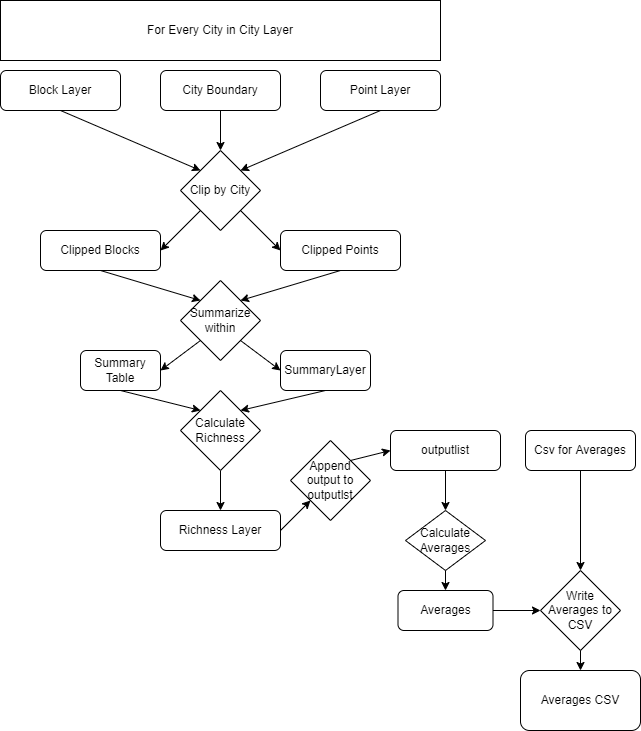

The diagram above was exported from draw.io. Its source (the exported page's mxGraphModel, read from the mxfile embedded in the PNG):
<mxGraphModel dx="1422" dy="762" grid="1" gridSize="10" guides="1" tooltips="1" connect="1" arrows="1" fold="1" page="1" pageScale="1" pageWidth="827" pageHeight="1169" math="0" shadow="0">
  <root>
    <mxCell id="WIyWlLk6GJQsqaUBKTNV-0" />
    <mxCell id="WIyWlLk6GJQsqaUBKTNV-1" parent="WIyWlLk6GJQsqaUBKTNV-0" />
    <mxCell id="WIyWlLk6GJQsqaUBKTNV-3" value="Block Layer" style="rounded=1;whiteSpace=wrap;html=1;fontSize=12;glass=0;strokeWidth=1;shadow=0;" parent="WIyWlLk6GJQsqaUBKTNV-1" vertex="1">
      <mxGeometry x="160" y="80" width="120" height="40" as="geometry" />
    </mxCell>
    <mxCell id="MNkk0lQrYLlQqMuEBB4w-0" value="City Boundary" style="rounded=1;whiteSpace=wrap;html=1;fontSize=12;glass=0;strokeWidth=1;shadow=0;" vertex="1" parent="WIyWlLk6GJQsqaUBKTNV-1">
      <mxGeometry x="320" y="80" width="120" height="40" as="geometry" />
    </mxCell>
    <mxCell id="MNkk0lQrYLlQqMuEBB4w-1" value="Point Layer" style="rounded=1;whiteSpace=wrap;html=1;fontSize=12;glass=0;strokeWidth=1;shadow=0;" vertex="1" parent="WIyWlLk6GJQsqaUBKTNV-1">
      <mxGeometry x="480" y="80" width="120" height="40" as="geometry" />
    </mxCell>
    <mxCell id="MNkk0lQrYLlQqMuEBB4w-3" value="Clip by City" style="rhombus;whiteSpace=wrap;html=1;" vertex="1" parent="WIyWlLk6GJQsqaUBKTNV-1">
      <mxGeometry x="340" y="160" width="80" height="80" as="geometry" />
    </mxCell>
    <mxCell id="MNkk0lQrYLlQqMuEBB4w-4" value="" style="endArrow=classic;html=1;rounded=0;exitX=0.5;exitY=1;exitDx=0;exitDy=0;entryX=0.5;entryY=0;entryDx=0;entryDy=0;" edge="1" parent="WIyWlLk6GJQsqaUBKTNV-1" source="MNkk0lQrYLlQqMuEBB4w-0" target="MNkk0lQrYLlQqMuEBB4w-3">
      <mxGeometry width="50" height="50" relative="1" as="geometry">
        <mxPoint x="390" y="220" as="sourcePoint" />
        <mxPoint x="440" y="170" as="targetPoint" />
      </mxGeometry>
    </mxCell>
    <mxCell id="MNkk0lQrYLlQqMuEBB4w-5" value="" style="endArrow=classic;html=1;rounded=0;exitX=0.5;exitY=1;exitDx=0;exitDy=0;entryX=1;entryY=0;entryDx=0;entryDy=0;" edge="1" parent="WIyWlLk6GJQsqaUBKTNV-1" source="MNkk0lQrYLlQqMuEBB4w-1" target="MNkk0lQrYLlQqMuEBB4w-3">
      <mxGeometry width="50" height="50" relative="1" as="geometry">
        <mxPoint x="390" y="220" as="sourcePoint" />
        <mxPoint x="440" y="170" as="targetPoint" />
      </mxGeometry>
    </mxCell>
    <mxCell id="MNkk0lQrYLlQqMuEBB4w-6" value="" style="endArrow=classic;html=1;rounded=0;exitX=0.5;exitY=1;exitDx=0;exitDy=0;entryX=0;entryY=0;entryDx=0;entryDy=0;" edge="1" parent="WIyWlLk6GJQsqaUBKTNV-1" source="WIyWlLk6GJQsqaUBKTNV-3" target="MNkk0lQrYLlQqMuEBB4w-3">
      <mxGeometry width="50" height="50" relative="1" as="geometry">
        <mxPoint x="390" y="220" as="sourcePoint" />
        <mxPoint x="440" y="170" as="targetPoint" />
      </mxGeometry>
    </mxCell>
    <mxCell id="MNkk0lQrYLlQqMuEBB4w-7" value="Clipped Blocks" style="rounded=1;whiteSpace=wrap;html=1;fontSize=12;glass=0;strokeWidth=1;shadow=0;" vertex="1" parent="WIyWlLk6GJQsqaUBKTNV-1">
      <mxGeometry x="200" y="240" width="120" height="40" as="geometry" />
    </mxCell>
    <mxCell id="MNkk0lQrYLlQqMuEBB4w-8" value="Clipped Points" style="rounded=1;whiteSpace=wrap;html=1;fontSize=12;glass=0;strokeWidth=1;shadow=0;" vertex="1" parent="WIyWlLk6GJQsqaUBKTNV-1">
      <mxGeometry x="440" y="240" width="120" height="40" as="geometry" />
    </mxCell>
    <mxCell id="MNkk0lQrYLlQqMuEBB4w-10" value="" style="endArrow=classic;html=1;rounded=0;exitX=0;exitY=1;exitDx=0;exitDy=0;entryX=1;entryY=0.5;entryDx=0;entryDy=0;" edge="1" parent="WIyWlLk6GJQsqaUBKTNV-1" source="MNkk0lQrYLlQqMuEBB4w-3" target="MNkk0lQrYLlQqMuEBB4w-7">
      <mxGeometry width="50" height="50" relative="1" as="geometry">
        <mxPoint x="390" y="320" as="sourcePoint" />
        <mxPoint x="440" y="270" as="targetPoint" />
      </mxGeometry>
    </mxCell>
    <mxCell id="MNkk0lQrYLlQqMuEBB4w-11" value="" style="endArrow=classic;html=1;rounded=0;entryX=0;entryY=0.5;entryDx=0;entryDy=0;" edge="1" parent="WIyWlLk6GJQsqaUBKTNV-1" source="MNkk0lQrYLlQqMuEBB4w-3" target="MNkk0lQrYLlQqMuEBB4w-8">
      <mxGeometry width="50" height="50" relative="1" as="geometry">
        <mxPoint x="390" y="320" as="sourcePoint" />
        <mxPoint x="440" y="270" as="targetPoint" />
      </mxGeometry>
    </mxCell>
    <mxCell id="MNkk0lQrYLlQqMuEBB4w-12" value="Summarize within" style="rhombus;whiteSpace=wrap;html=1;" vertex="1" parent="WIyWlLk6GJQsqaUBKTNV-1">
      <mxGeometry x="340" y="290" width="80" height="80" as="geometry" />
    </mxCell>
    <mxCell id="MNkk0lQrYLlQqMuEBB4w-13" value="" style="endArrow=classic;html=1;rounded=0;exitX=0.5;exitY=1;exitDx=0;exitDy=0;entryX=0;entryY=0;entryDx=0;entryDy=0;" edge="1" parent="WIyWlLk6GJQsqaUBKTNV-1" source="MNkk0lQrYLlQqMuEBB4w-7" target="MNkk0lQrYLlQqMuEBB4w-12">
      <mxGeometry width="50" height="50" relative="1" as="geometry">
        <mxPoint x="390" y="320" as="sourcePoint" />
        <mxPoint x="440" y="270" as="targetPoint" />
      </mxGeometry>
    </mxCell>
    <mxCell id="MNkk0lQrYLlQqMuEBB4w-14" value="" style="endArrow=classic;html=1;rounded=0;exitX=0.5;exitY=1;exitDx=0;exitDy=0;entryX=1;entryY=0;entryDx=0;entryDy=0;" edge="1" parent="WIyWlLk6GJQsqaUBKTNV-1" source="MNkk0lQrYLlQqMuEBB4w-8" target="MNkk0lQrYLlQqMuEBB4w-12">
      <mxGeometry width="50" height="50" relative="1" as="geometry">
        <mxPoint x="390" y="320" as="sourcePoint" />
        <mxPoint x="440" y="270" as="targetPoint" />
      </mxGeometry>
    </mxCell>
    <mxCell id="MNkk0lQrYLlQqMuEBB4w-15" value="SummaryLayer" style="rounded=1;whiteSpace=wrap;html=1;" vertex="1" parent="WIyWlLk6GJQsqaUBKTNV-1">
      <mxGeometry x="440" y="360" width="90" height="40" as="geometry" />
    </mxCell>
    <mxCell id="MNkk0lQrYLlQqMuEBB4w-16" value="Summary Table" style="rounded=1;whiteSpace=wrap;html=1;" vertex="1" parent="WIyWlLk6GJQsqaUBKTNV-1">
      <mxGeometry x="240" y="360" width="80" height="40" as="geometry" />
    </mxCell>
    <mxCell id="MNkk0lQrYLlQqMuEBB4w-17" value="" style="endArrow=classic;html=1;rounded=0;entryX=0;entryY=0.5;entryDx=0;entryDy=0;exitX=1;exitY=1;exitDx=0;exitDy=0;" edge="1" parent="WIyWlLk6GJQsqaUBKTNV-1" source="MNkk0lQrYLlQqMuEBB4w-12" target="MNkk0lQrYLlQqMuEBB4w-15">
      <mxGeometry width="50" height="50" relative="1" as="geometry">
        <mxPoint x="390" y="310" as="sourcePoint" />
        <mxPoint x="440" y="260" as="targetPoint" />
      </mxGeometry>
    </mxCell>
    <mxCell id="MNkk0lQrYLlQqMuEBB4w-18" value="" style="endArrow=classic;html=1;rounded=0;entryX=1;entryY=0.5;entryDx=0;entryDy=0;exitX=0;exitY=1;exitDx=0;exitDy=0;" edge="1" parent="WIyWlLk6GJQsqaUBKTNV-1" source="MNkk0lQrYLlQqMuEBB4w-12" target="MNkk0lQrYLlQqMuEBB4w-16">
      <mxGeometry width="50" height="50" relative="1" as="geometry">
        <mxPoint x="360" y="350" as="sourcePoint" />
        <mxPoint x="440" y="260" as="targetPoint" />
      </mxGeometry>
    </mxCell>
    <mxCell id="MNkk0lQrYLlQqMuEBB4w-25" style="edgeStyle=orthogonalEdgeStyle;rounded=0;orthogonalLoop=1;jettySize=auto;html=1;" edge="1" parent="WIyWlLk6GJQsqaUBKTNV-1" source="MNkk0lQrYLlQqMuEBB4w-19" target="MNkk0lQrYLlQqMuEBB4w-23">
      <mxGeometry relative="1" as="geometry" />
    </mxCell>
    <mxCell id="MNkk0lQrYLlQqMuEBB4w-19" value="Calculate Richness" style="rhombus;whiteSpace=wrap;html=1;" vertex="1" parent="WIyWlLk6GJQsqaUBKTNV-1">
      <mxGeometry x="340" y="400" width="80" height="80" as="geometry" />
    </mxCell>
    <mxCell id="MNkk0lQrYLlQqMuEBB4w-20" value="" style="endArrow=classic;html=1;rounded=0;exitX=0.5;exitY=1;exitDx=0;exitDy=0;entryX=1;entryY=0;entryDx=0;entryDy=0;" edge="1" parent="WIyWlLk6GJQsqaUBKTNV-1" source="MNkk0lQrYLlQqMuEBB4w-15" target="MNkk0lQrYLlQqMuEBB4w-19">
      <mxGeometry width="50" height="50" relative="1" as="geometry">
        <mxPoint x="390" y="590" as="sourcePoint" />
        <mxPoint x="440" y="540" as="targetPoint" />
      </mxGeometry>
    </mxCell>
    <mxCell id="MNkk0lQrYLlQqMuEBB4w-21" value="" style="endArrow=classic;html=1;rounded=0;exitX=0.5;exitY=1;exitDx=0;exitDy=0;entryX=0;entryY=0;entryDx=0;entryDy=0;" edge="1" parent="WIyWlLk6GJQsqaUBKTNV-1" source="MNkk0lQrYLlQqMuEBB4w-16" target="MNkk0lQrYLlQqMuEBB4w-19">
      <mxGeometry width="50" height="50" relative="1" as="geometry">
        <mxPoint x="390" y="590" as="sourcePoint" />
        <mxPoint x="440" y="540" as="targetPoint" />
      </mxGeometry>
    </mxCell>
    <mxCell id="MNkk0lQrYLlQqMuEBB4w-23" value="Richness Layer" style="rounded=1;whiteSpace=wrap;html=1;" vertex="1" parent="WIyWlLk6GJQsqaUBKTNV-1">
      <mxGeometry x="320" y="520" width="120" height="40" as="geometry" />
    </mxCell>
    <mxCell id="MNkk0lQrYLlQqMuEBB4w-26" value="For Every City in City Layer" style="rounded=0;whiteSpace=wrap;html=1;" vertex="1" parent="WIyWlLk6GJQsqaUBKTNV-1">
      <mxGeometry x="160" y="10" width="440" height="60" as="geometry" />
    </mxCell>
    <mxCell id="MNkk0lQrYLlQqMuEBB4w-29" value="Csv for Averages" style="rounded=1;whiteSpace=wrap;html=1;" vertex="1" parent="WIyWlLk6GJQsqaUBKTNV-1">
      <mxGeometry x="685" y="440" width="110" height="40" as="geometry" />
    </mxCell>
    <mxCell id="MNkk0lQrYLlQqMuEBB4w-32" value="outputlist" style="rounded=1;whiteSpace=wrap;html=1;" vertex="1" parent="WIyWlLk6GJQsqaUBKTNV-1">
      <mxGeometry x="550" y="440" width="110" height="40" as="geometry" />
    </mxCell>
    <mxCell id="MNkk0lQrYLlQqMuEBB4w-33" value="Append output to outputlst" style="rhombus;whiteSpace=wrap;html=1;" vertex="1" parent="WIyWlLk6GJQsqaUBKTNV-1">
      <mxGeometry x="450" y="450" width="80" height="80" as="geometry" />
    </mxCell>
    <mxCell id="MNkk0lQrYLlQqMuEBB4w-34" value="" style="endArrow=classic;html=1;rounded=0;exitX=1;exitY=0;exitDx=0;exitDy=0;entryX=0;entryY=0.5;entryDx=0;entryDy=0;" edge="1" parent="WIyWlLk6GJQsqaUBKTNV-1" source="MNkk0lQrYLlQqMuEBB4w-33" target="MNkk0lQrYLlQqMuEBB4w-32">
      <mxGeometry width="50" height="50" relative="1" as="geometry">
        <mxPoint x="390" y="370" as="sourcePoint" />
        <mxPoint x="440" y="320" as="targetPoint" />
      </mxGeometry>
    </mxCell>
    <mxCell id="MNkk0lQrYLlQqMuEBB4w-35" value="" style="endArrow=classic;html=1;rounded=0;exitX=1;exitY=0.5;exitDx=0;exitDy=0;entryX=0;entryY=1;entryDx=0;entryDy=0;" edge="1" parent="WIyWlLk6GJQsqaUBKTNV-1" source="MNkk0lQrYLlQqMuEBB4w-23" target="MNkk0lQrYLlQqMuEBB4w-33">
      <mxGeometry width="50" height="50" relative="1" as="geometry">
        <mxPoint x="390" y="370" as="sourcePoint" />
        <mxPoint x="440" y="320" as="targetPoint" />
      </mxGeometry>
    </mxCell>
    <mxCell id="MNkk0lQrYLlQqMuEBB4w-36" value="" style="endArrow=classic;html=1;rounded=0;exitX=0.5;exitY=1;exitDx=0;exitDy=0;" edge="1" parent="WIyWlLk6GJQsqaUBKTNV-1" source="MNkk0lQrYLlQqMuEBB4w-32">
      <mxGeometry width="50" height="50" relative="1" as="geometry">
        <mxPoint x="680" y="565" as="sourcePoint" />
        <mxPoint x="605" y="520" as="targetPoint" />
      </mxGeometry>
    </mxCell>
    <mxCell id="MNkk0lQrYLlQqMuEBB4w-37" value="Calculate Averages" style="rhombus;whiteSpace=wrap;html=1;" vertex="1" parent="WIyWlLk6GJQsqaUBKTNV-1">
      <mxGeometry x="565" y="520" width="80" height="60" as="geometry" />
    </mxCell>
    <mxCell id="MNkk0lQrYLlQqMuEBB4w-38" value="Averages" style="rounded=1;whiteSpace=wrap;html=1;" vertex="1" parent="WIyWlLk6GJQsqaUBKTNV-1">
      <mxGeometry x="557.5" y="600" width="95" height="40" as="geometry" />
    </mxCell>
    <mxCell id="MNkk0lQrYLlQqMuEBB4w-39" value="" style="endArrow=classic;html=1;rounded=0;exitX=0.5;exitY=1;exitDx=0;exitDy=0;entryX=0.5;entryY=0;entryDx=0;entryDy=0;" edge="1" parent="WIyWlLk6GJQsqaUBKTNV-1" source="MNkk0lQrYLlQqMuEBB4w-37" target="MNkk0lQrYLlQqMuEBB4w-38">
      <mxGeometry width="50" height="50" relative="1" as="geometry">
        <mxPoint x="390" y="570" as="sourcePoint" />
        <mxPoint x="440" y="520" as="targetPoint" />
      </mxGeometry>
    </mxCell>
    <mxCell id="MNkk0lQrYLlQqMuEBB4w-40" value="Write Averages to CSV" style="rhombus;whiteSpace=wrap;html=1;" vertex="1" parent="WIyWlLk6GJQsqaUBKTNV-1">
      <mxGeometry x="700" y="580" width="80" height="80" as="geometry" />
    </mxCell>
    <mxCell id="MNkk0lQrYLlQqMuEBB4w-41" value="" style="endArrow=classic;html=1;rounded=0;exitX=0.5;exitY=1;exitDx=0;exitDy=0;entryX=0.5;entryY=0;entryDx=0;entryDy=0;" edge="1" parent="WIyWlLk6GJQsqaUBKTNV-1" source="MNkk0lQrYLlQqMuEBB4w-29" target="MNkk0lQrYLlQqMuEBB4w-40">
      <mxGeometry width="50" height="50" relative="1" as="geometry">
        <mxPoint x="390" y="550" as="sourcePoint" />
        <mxPoint x="440" y="500" as="targetPoint" />
      </mxGeometry>
    </mxCell>
    <mxCell id="MNkk0lQrYLlQqMuEBB4w-42" value="" style="endArrow=classic;html=1;rounded=0;exitX=1;exitY=0.5;exitDx=0;exitDy=0;entryX=0;entryY=0.5;entryDx=0;entryDy=0;" edge="1" parent="WIyWlLk6GJQsqaUBKTNV-1" source="MNkk0lQrYLlQqMuEBB4w-38" target="MNkk0lQrYLlQqMuEBB4w-40">
      <mxGeometry width="50" height="50" relative="1" as="geometry">
        <mxPoint x="390" y="550" as="sourcePoint" />
        <mxPoint x="440" y="500" as="targetPoint" />
      </mxGeometry>
    </mxCell>
    <mxCell id="MNkk0lQrYLlQqMuEBB4w-43" value="" style="endArrow=classic;html=1;rounded=0;exitX=0.5;exitY=1;exitDx=0;exitDy=0;" edge="1" parent="WIyWlLk6GJQsqaUBKTNV-1" source="MNkk0lQrYLlQqMuEBB4w-40" target="MNkk0lQrYLlQqMuEBB4w-44">
      <mxGeometry width="50" height="50" relative="1" as="geometry">
        <mxPoint x="390" y="550" as="sourcePoint" />
        <mxPoint x="740" y="710" as="targetPoint" />
      </mxGeometry>
    </mxCell>
    <mxCell id="MNkk0lQrYLlQqMuEBB4w-44" value="Averages CSV" style="rounded=1;whiteSpace=wrap;html=1;" vertex="1" parent="WIyWlLk6GJQsqaUBKTNV-1">
      <mxGeometry x="680" y="680" width="120" height="60" as="geometry" />
    </mxCell>
  </root>
</mxGraphModel>